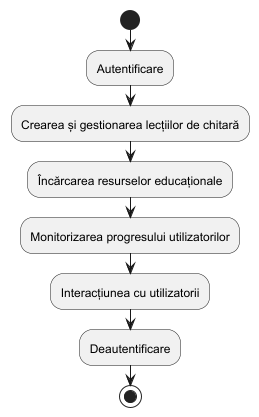

The diagram above was rendered by PlantUML. Its source (embedded in the PNG):
@startuml
' Diagrama de flux de activități

'|Utilizator|
'start
':Înregistrare;
':Autentificare;
':Accesarea lecțiilor disponibile;
':Urmărirea progresului propriu;
':Interacțiunea cu instructorii și utilizatorii;
':Deautentificare;
'stop

 |Instructor|
 start
 :Autentificare;
 :Crearea și gestionarea lecțiilor de chitară;
 :Încărcarea resurselor educaționale;
 :Monitorizarea progresului utilizatorilor;
 :Interacțiunea cu utilizatorii;
 :Deautentificare;
 stop

' |Admin|
' start
' :Autentificare;
' :Gestionarea utilizatorilor și instructorilor;
' :Actualizarea resurselor și conținutului educațional;
' :Gestionarea notificărilor;
' :Deautentificare;
' stop

@enduml